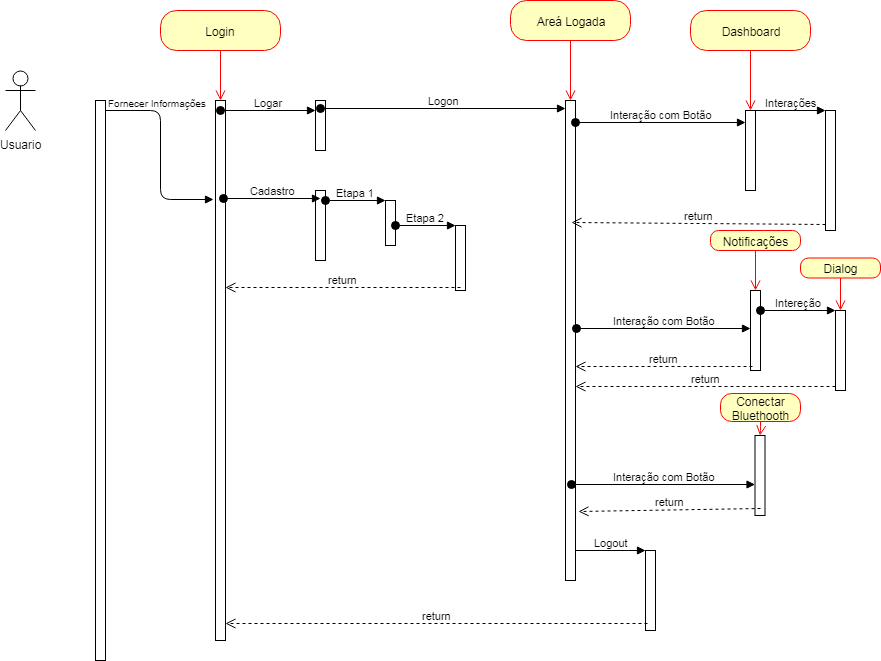

The diagram above was exported from draw.io. Its source (the exported page's mxGraphModel, read from the mxfile embedded in the PNG):
<mxGraphModel dx="1252" dy="614" grid="1" gridSize="10" guides="1" tooltips="1" connect="1" arrows="1" fold="1" page="1" pageScale="1" pageWidth="827" pageHeight="1169" math="0" shadow="0">
  <root>
    <mxCell id="0" />
    <mxCell id="1" parent="0" />
    <mxCell id="O68BfXmXCegrnnFycN5T-1" value="Usuario" style="shape=umlActor;verticalLabelPosition=bottom;labelBackgroundColor=#ffffff;verticalAlign=top;html=1;" parent="1" vertex="1">
      <mxGeometry x="110" y="110" width="30" height="60" as="geometry" />
    </mxCell>
    <mxCell id="O68BfXmXCegrnnFycN5T-4" value="" style="html=1;points=[];perimeter=orthogonalPerimeter;" parent="1" vertex="1">
      <mxGeometry x="200" y="140" width="10" height="560" as="geometry" />
    </mxCell>
    <mxCell id="O68BfXmXCegrnnFycN5T-6" value="" style="endArrow=block;endFill=1;html=1;edgeStyle=orthogonalEdgeStyle;align=left;verticalAlign=top;entryX=-0.2;entryY=0.183;entryDx=0;entryDy=0;entryPerimeter=0;" parent="1" target="O68BfXmXCegrnnFycN5T-8" edge="1">
      <mxGeometry x="-0.75" y="-10" relative="1" as="geometry">
        <mxPoint x="210" y="150" as="sourcePoint" />
        <mxPoint x="290" y="150" as="targetPoint" />
        <mxPoint as="offset" />
      </mxGeometry>
    </mxCell>
    <mxCell id="O68BfXmXCegrnnFycN5T-7" value="Fornecer Informações" style="resizable=0;html=1;align=left;verticalAlign=bottom;labelBackgroundColor=#ffffff;fontSize=10;" parent="O68BfXmXCegrnnFycN5T-6" connectable="0" vertex="1">
      <mxGeometry x="-1" relative="1" as="geometry" />
    </mxCell>
    <mxCell id="O68BfXmXCegrnnFycN5T-8" value="" style="html=1;points=[];perimeter=orthogonalPerimeter;" parent="1" vertex="1">
      <mxGeometry x="320" y="140" width="10" height="540" as="geometry" />
    </mxCell>
    <mxCell id="O68BfXmXCegrnnFycN5T-12" value="Login" style="rounded=1;whiteSpace=wrap;html=1;arcSize=40;fontColor=#000000;fillColor=#ffffc0;strokeColor=#ff0000;" parent="1" vertex="1">
      <mxGeometry x="265" y="50" width="120" height="40" as="geometry" />
    </mxCell>
    <mxCell id="O68BfXmXCegrnnFycN5T-13" value="" style="edgeStyle=orthogonalEdgeStyle;html=1;verticalAlign=bottom;endArrow=open;endSize=8;strokeColor=#ff0000;" parent="1" source="O68BfXmXCegrnnFycN5T-12" edge="1">
      <mxGeometry relative="1" as="geometry">
        <mxPoint x="325" y="140" as="targetPoint" />
      </mxGeometry>
    </mxCell>
    <mxCell id="O68BfXmXCegrnnFycN5T-18" value="" style="html=1;points=[];perimeter=orthogonalPerimeter;" parent="1" vertex="1">
      <mxGeometry x="420" y="140" width="10" height="50" as="geometry" />
    </mxCell>
    <mxCell id="O68BfXmXCegrnnFycN5T-19" value="Logar" style="html=1;verticalAlign=bottom;startArrow=oval;endArrow=block;startSize=8;" parent="1" target="O68BfXmXCegrnnFycN5T-18" edge="1">
      <mxGeometry relative="1" as="geometry">
        <mxPoint x="325" y="150" as="sourcePoint" />
      </mxGeometry>
    </mxCell>
    <mxCell id="O68BfXmXCegrnnFycN5T-20" value="" style="html=1;points=[];perimeter=orthogonalPerimeter;" parent="1" vertex="1">
      <mxGeometry x="420" y="230" width="10" height="70" as="geometry" />
    </mxCell>
    <mxCell id="O68BfXmXCegrnnFycN5T-21" value="Cadastro" style="html=1;verticalAlign=bottom;startArrow=oval;endArrow=block;startSize=8;entryX=0.5;entryY=0.114;entryDx=0;entryDy=0;entryPerimeter=0;" parent="1" target="O68BfXmXCegrnnFycN5T-20" edge="1">
      <mxGeometry relative="1" as="geometry">
        <mxPoint x="328" y="238" as="sourcePoint" />
      </mxGeometry>
    </mxCell>
    <mxCell id="O68BfXmXCegrnnFycN5T-23" value="" style="html=1;points=[];perimeter=orthogonalPerimeter;" parent="1" vertex="1">
      <mxGeometry x="490" y="240" width="10" height="45" as="geometry" />
    </mxCell>
    <mxCell id="O68BfXmXCegrnnFycN5T-24" value="Etapa 1" style="html=1;verticalAlign=bottom;startArrow=oval;endArrow=block;startSize=8;" parent="1" target="O68BfXmXCegrnnFycN5T-23" edge="1">
      <mxGeometry relative="1" as="geometry">
        <mxPoint x="430" y="240" as="sourcePoint" />
      </mxGeometry>
    </mxCell>
    <mxCell id="O68BfXmXCegrnnFycN5T-25" value="" style="html=1;points=[];perimeter=orthogonalPerimeter;" parent="1" vertex="1">
      <mxGeometry x="560" y="265" width="10" height="65" as="geometry" />
    </mxCell>
    <mxCell id="O68BfXmXCegrnnFycN5T-26" value="Etapa 2" style="html=1;verticalAlign=bottom;startArrow=oval;endArrow=block;startSize=8;" parent="1" target="O68BfXmXCegrnnFycN5T-25" edge="1">
      <mxGeometry relative="1" as="geometry">
        <mxPoint x="500" y="265" as="sourcePoint" />
      </mxGeometry>
    </mxCell>
    <mxCell id="O68BfXmXCegrnnFycN5T-27" value="return" style="html=1;verticalAlign=bottom;endArrow=open;dashed=1;endSize=8;exitX=0.5;exitY=0.954;exitDx=0;exitDy=0;exitPerimeter=0;" parent="1" source="O68BfXmXCegrnnFycN5T-25" edge="1">
      <mxGeometry relative="1" as="geometry">
        <mxPoint x="565" y="310" as="sourcePoint" />
        <mxPoint x="330" y="327" as="targetPoint" />
      </mxGeometry>
    </mxCell>
    <mxCell id="O68BfXmXCegrnnFycN5T-28" value="" style="html=1;points=[];perimeter=orthogonalPerimeter;" parent="1" vertex="1">
      <mxGeometry x="670" y="140" width="10" height="480" as="geometry" />
    </mxCell>
    <mxCell id="O68BfXmXCegrnnFycN5T-29" value="Logon" style="html=1;verticalAlign=bottom;startArrow=oval;endArrow=block;startSize=8;exitX=0.5;exitY=0.16;exitDx=0;exitDy=0;exitPerimeter=0;" parent="1" source="O68BfXmXCegrnnFycN5T-18" target="O68BfXmXCegrnnFycN5T-28" edge="1">
      <mxGeometry relative="1" as="geometry">
        <mxPoint x="610" y="140" as="sourcePoint" />
      </mxGeometry>
    </mxCell>
    <mxCell id="O68BfXmXCegrnnFycN5T-30" value="Areá Logada" style="rounded=1;whiteSpace=wrap;html=1;arcSize=40;fontColor=#000000;fillColor=#ffffc0;strokeColor=#ff0000;" parent="1" vertex="1">
      <mxGeometry x="615" y="40" width="120" height="40" as="geometry" />
    </mxCell>
    <mxCell id="O68BfXmXCegrnnFycN5T-31" value="" style="edgeStyle=orthogonalEdgeStyle;html=1;verticalAlign=bottom;endArrow=open;endSize=8;strokeColor=#ff0000;" parent="1" source="O68BfXmXCegrnnFycN5T-30" edge="1">
      <mxGeometry relative="1" as="geometry">
        <mxPoint x="675" y="140" as="targetPoint" />
      </mxGeometry>
    </mxCell>
    <mxCell id="O68BfXmXCegrnnFycN5T-32" value="" style="html=1;points=[];perimeter=orthogonalPerimeter;" parent="1" vertex="1">
      <mxGeometry x="850" y="150" width="10" height="80" as="geometry" />
    </mxCell>
    <mxCell id="O68BfXmXCegrnnFycN5T-33" value="Interação com Botão" style="html=1;verticalAlign=bottom;startArrow=oval;endArrow=block;startSize=8;exitX=1;exitY=0.045;exitDx=0;exitDy=0;exitPerimeter=0;" parent="1" source="O68BfXmXCegrnnFycN5T-28" target="O68BfXmXCegrnnFycN5T-32" edge="1">
      <mxGeometry relative="1" as="geometry">
        <mxPoint x="735" y="150" as="sourcePoint" />
      </mxGeometry>
    </mxCell>
    <mxCell id="O68BfXmXCegrnnFycN5T-34" value="Dashboard" style="rounded=1;whiteSpace=wrap;html=1;arcSize=40;fontColor=#000000;fillColor=#ffffc0;strokeColor=#ff0000;" parent="1" vertex="1">
      <mxGeometry x="795" y="50" width="120" height="40" as="geometry" />
    </mxCell>
    <mxCell id="O68BfXmXCegrnnFycN5T-35" value="" style="edgeStyle=orthogonalEdgeStyle;html=1;verticalAlign=bottom;endArrow=open;endSize=8;strokeColor=#ff0000;" parent="1" source="O68BfXmXCegrnnFycN5T-34" edge="1">
      <mxGeometry relative="1" as="geometry">
        <mxPoint x="855" y="150" as="targetPoint" />
      </mxGeometry>
    </mxCell>
    <mxCell id="O68BfXmXCegrnnFycN5T-36" value="" style="html=1;points=[];perimeter=orthogonalPerimeter;" parent="1" vertex="1">
      <mxGeometry x="855" y="330" width="10" height="80" as="geometry" />
    </mxCell>
    <mxCell id="O68BfXmXCegrnnFycN5T-37" value="Interação com Botão" style="html=1;verticalAlign=bottom;startArrow=oval;endArrow=block;startSize=8;exitX=1.1;exitY=0.474;exitDx=0;exitDy=0;exitPerimeter=0;" parent="1" source="O68BfXmXCegrnnFycN5T-28" target="O68BfXmXCegrnnFycN5T-36" edge="1">
      <mxGeometry relative="1" as="geometry">
        <mxPoint x="682" y="318" as="sourcePoint" />
      </mxGeometry>
    </mxCell>
    <mxCell id="O68BfXmXCegrnnFycN5T-39" value="" style="html=1;points=[];perimeter=orthogonalPerimeter;" parent="1" vertex="1">
      <mxGeometry x="930" y="150" width="10" height="120" as="geometry" />
    </mxCell>
    <mxCell id="O68BfXmXCegrnnFycN5T-40" value="Interações" style="html=1;verticalAlign=bottom;endArrow=block;entryX=0;entryY=0;" parent="1" target="O68BfXmXCegrnnFycN5T-39" edge="1">
      <mxGeometry relative="1" as="geometry">
        <mxPoint x="860" y="150" as="sourcePoint" />
      </mxGeometry>
    </mxCell>
    <mxCell id="O68BfXmXCegrnnFycN5T-41" value="return" style="html=1;verticalAlign=bottom;endArrow=open;dashed=1;endSize=8;exitX=0;exitY=0.95;" parent="1" source="O68BfXmXCegrnnFycN5T-39" edge="1">
      <mxGeometry relative="1" as="geometry">
        <mxPoint x="676" y="262" as="targetPoint" />
      </mxGeometry>
    </mxCell>
    <mxCell id="O68BfXmXCegrnnFycN5T-42" value="" style="html=1;points=[];perimeter=orthogonalPerimeter;" parent="1" vertex="1">
      <mxGeometry x="940" y="350" width="10" height="80" as="geometry" />
    </mxCell>
    <mxCell id="O68BfXmXCegrnnFycN5T-43" value="Intereção" style="html=1;verticalAlign=bottom;startArrow=oval;endArrow=block;startSize=8;" parent="1" target="O68BfXmXCegrnnFycN5T-42" edge="1">
      <mxGeometry relative="1" as="geometry">
        <mxPoint x="865" y="350" as="sourcePoint" />
      </mxGeometry>
    </mxCell>
    <mxCell id="O68BfXmXCegrnnFycN5T-44" value="Notificações" style="rounded=1;whiteSpace=wrap;html=1;arcSize=40;fontColor=#000000;fillColor=#ffffc0;strokeColor=#ff0000;" parent="1" vertex="1">
      <mxGeometry x="815" y="270" width="90" height="20" as="geometry" />
    </mxCell>
    <mxCell id="O68BfXmXCegrnnFycN5T-45" value="" style="edgeStyle=orthogonalEdgeStyle;html=1;verticalAlign=bottom;endArrow=open;endSize=8;strokeColor=#ff0000;entryX=0.5;entryY=0;entryDx=0;entryDy=0;entryPerimeter=0;" parent="1" source="O68BfXmXCegrnnFycN5T-44" target="O68BfXmXCegrnnFycN5T-36" edge="1">
      <mxGeometry relative="1" as="geometry">
        <mxPoint x="1010" y="370" as="targetPoint" />
      </mxGeometry>
    </mxCell>
    <mxCell id="O68BfXmXCegrnnFycN5T-46" value="Dialog" style="rounded=1;whiteSpace=wrap;html=1;arcSize=40;fontColor=#000000;fillColor=#ffffc0;strokeColor=#ff0000;" parent="1" vertex="1">
      <mxGeometry x="905" y="297.5" width="80" height="20" as="geometry" />
    </mxCell>
    <mxCell id="O68BfXmXCegrnnFycN5T-47" value="" style="edgeStyle=orthogonalEdgeStyle;html=1;verticalAlign=bottom;endArrow=open;endSize=8;strokeColor=#ff0000;" parent="1" source="O68BfXmXCegrnnFycN5T-46" edge="1">
      <mxGeometry relative="1" as="geometry">
        <mxPoint x="945" y="350" as="targetPoint" />
      </mxGeometry>
    </mxCell>
    <mxCell id="O68BfXmXCegrnnFycN5T-52" value="return" style="html=1;verticalAlign=bottom;endArrow=open;dashed=1;endSize=8;" parent="1" edge="1">
      <mxGeometry relative="1" as="geometry">
        <mxPoint x="857" y="406" as="sourcePoint" />
        <mxPoint x="680" y="406" as="targetPoint" />
      </mxGeometry>
    </mxCell>
    <mxCell id="O68BfXmXCegrnnFycN5T-53" value="return" style="html=1;verticalAlign=bottom;endArrow=open;dashed=1;endSize=8;" parent="1" edge="1">
      <mxGeometry relative="1" as="geometry">
        <mxPoint x="940" y="426" as="sourcePoint" />
        <mxPoint x="680" y="426" as="targetPoint" />
      </mxGeometry>
    </mxCell>
    <mxCell id="O68BfXmXCegrnnFycN5T-54" value="" style="html=1;points=[];perimeter=orthogonalPerimeter;" parent="1" vertex="1">
      <mxGeometry x="859.5" y="475" width="10" height="80" as="geometry" />
    </mxCell>
    <mxCell id="O68BfXmXCegrnnFycN5T-55" value="Interação com Botão" style="html=1;verticalAlign=bottom;startArrow=oval;endArrow=block;startSize=8;exitX=0.6;exitY=0.8;exitDx=0;exitDy=0;exitPerimeter=0;" parent="1" source="O68BfXmXCegrnnFycN5T-28" target="O68BfXmXCegrnnFycN5T-54" edge="1">
      <mxGeometry relative="1" as="geometry">
        <mxPoint x="600.5" y="470" as="sourcePoint" />
      </mxGeometry>
    </mxCell>
    <mxCell id="O68BfXmXCegrnnFycN5T-56" value="Conectar Bluethooth" style="rounded=1;whiteSpace=wrap;html=1;arcSize=40;fontColor=#000000;fillColor=#ffffc0;strokeColor=#ff0000;" parent="1" vertex="1">
      <mxGeometry x="825" y="433" width="80" height="28" as="geometry" />
    </mxCell>
    <mxCell id="O68BfXmXCegrnnFycN5T-57" value="" style="edgeStyle=orthogonalEdgeStyle;html=1;verticalAlign=bottom;endArrow=open;endSize=8;strokeColor=#ff0000;" parent="1" source="O68BfXmXCegrnnFycN5T-56" edge="1">
      <mxGeometry relative="1" as="geometry">
        <mxPoint x="864.5" y="475" as="targetPoint" />
      </mxGeometry>
    </mxCell>
    <mxCell id="O68BfXmXCegrnnFycN5T-58" value="return" style="html=1;verticalAlign=bottom;endArrow=open;dashed=1;endSize=8;" parent="1" edge="1">
      <mxGeometry relative="1" as="geometry">
        <mxPoint x="865" y="548" as="sourcePoint" />
        <mxPoint x="683" y="551" as="targetPoint" />
      </mxGeometry>
    </mxCell>
    <mxCell id="O68BfXmXCegrnnFycN5T-59" value="" style="html=1;points=[];perimeter=orthogonalPerimeter;" parent="1" vertex="1">
      <mxGeometry x="750" y="590" width="10" height="80" as="geometry" />
    </mxCell>
    <mxCell id="O68BfXmXCegrnnFycN5T-60" value="Logout" style="html=1;verticalAlign=bottom;endArrow=block;entryX=0;entryY=0;" parent="1" target="O68BfXmXCegrnnFycN5T-59" edge="1">
      <mxGeometry relative="1" as="geometry">
        <mxPoint x="680" y="590" as="sourcePoint" />
      </mxGeometry>
    </mxCell>
    <mxCell id="O68BfXmXCegrnnFycN5T-61" value="return" style="html=1;verticalAlign=bottom;endArrow=open;dashed=1;endSize=8;exitX=0.2;exitY=0.913;exitDx=0;exitDy=0;exitPerimeter=0;" parent="1" source="O68BfXmXCegrnnFycN5T-59" edge="1">
      <mxGeometry relative="1" as="geometry">
        <mxPoint x="330" y="663" as="targetPoint" />
      </mxGeometry>
    </mxCell>
  </root>
</mxGraphModel>